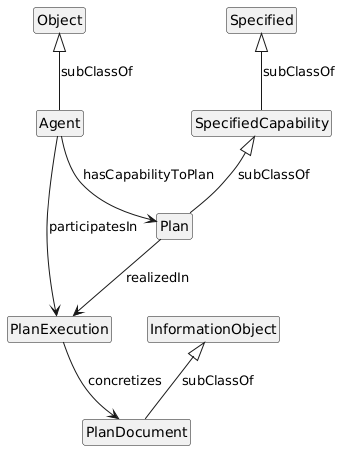

The diagram above was rendered by PlantUML. Its source (embedded in the PNG):
@startuml
hide empty members
hide object fields
hide circle

class Object
class Specified
class Agent
class Plan
class PlanExecution
class PlanDocument
class InformationObject
class SpecifiedCapability




SpecifiedCapability -u-|> Specified : "subClassOf" 
Plan -u-|>  SpecifiedCapability : "subClassOf"
PlanDocument -u-|>  InformationObject : "subClassOf"
Agent -u-|>  Object : "subClassOf"

Agent --> PlanExecution : "participatesIn"
Plan --> PlanExecution : "realizedIn"
Agent --> Plan : "hasCapabilityToPlan"
PlanExecution --> PlanDocument : "concretizes"
@enduml